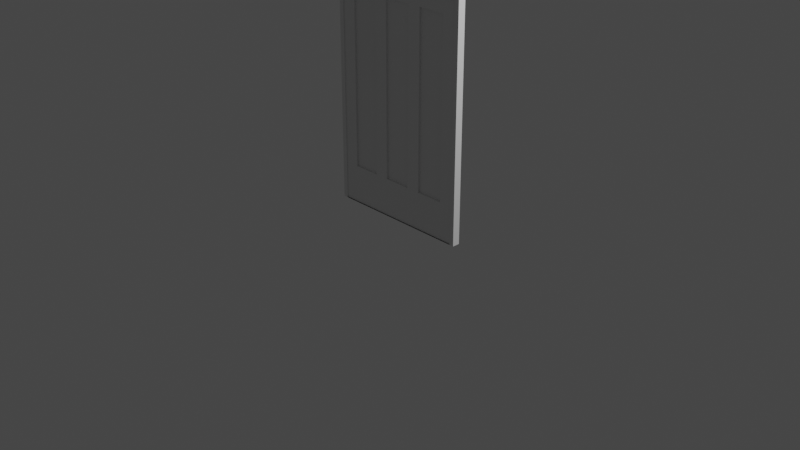 # Source: aufgabe05_johann_feser.blend  (saved by Blender 2.82.7; exported with 4.5.12 LTS)
import bpy
from mathutils import Matrix  # noqa: F401  (used for matrix-valued properties, if any)

bpy.ops.wm.read_factory_settings(use_empty=True)
scene = bpy.context.scene
scene.name = 'Scene'

# ---- collections
col_collection = bpy.data.collections.new('Collection'); scene.collection.children.link(col_collection)

# ---- materials (node trees are filled in below, after node groups)
mat_material = bpy.data.materials.new('Material')
mat_material.alpha_threshold = 0.0
mat_material.use_transparent_shadow = False
mat_material.line_color = (0.0, 0.0, 0.0, 1.0)

# ---- material node trees
mat_material.use_nodes = True; mat_material.node_tree.nodes.clear()
_N = mat_material.node_tree.nodes; _L = mat_material.node_tree.links
n0 = _N.new('ShaderNodeOutputMaterial'); n0.name = 'Material Output'; n0.location = (300, 300)
n1 = _N.new('ShaderNodeBsdfPrincipled'); n1.name = 'Principled BSDF'; n1.location = (10, 300)
n1.distribution = 'GGX'
n1.subsurface_method = 'BURLEY'
n1.inputs[2].default_value = 0.4
n1.inputs[3].default_value = 1.45
n1.inputs[27].default_value = (0.0, 0.0, 0.0, 1.0)
n1.inputs[28].default_value = 1.0
_L.new(n1.outputs[0], n0.inputs[0])
n0.is_active_output = True

# ---- world
world_world = bpy.data.worlds.new('World'); scene.world = world_world
world_world.use_nodes = True; world_world.node_tree.nodes.clear()
_N = world_world.node_tree.nodes; _L = world_world.node_tree.links
n0 = _N.new('ShaderNodeOutputWorld'); n0.name = 'World Output'; n0.location = (300, 300)
n1 = _N.new('ShaderNodeBackground'); n1.name = 'Background'; n1.location = (10, 300)
n1.inputs[0].default_value = (0.05088, 0.05088, 0.05088, 1.0)
_L.new(n1.outputs[0], n0.inputs[0])
n0.is_active_output = True
world_world.color = (0.05088, 0.05088, 0.05088)
world_world.use_sun_shadow = False
world_world.sun_shadow_jitter_overblur = 0.0

# ---- cameras
cam_camera = bpy.data.cameras.new('Camera')
cam_camera.clip_end = 100.0
cam_camera.ortho_scale = 7.314

# ---- lights
light_light = bpy.data.lights.new('Light', 'POINT')
light_light.transmission_factor = 0.0
light_light.energy = 1000.0
light_light.shadow_soft_size = 0.1
light_light.shadow_maximum_resolution = 0.006
light_light.use_absolute_resolution = True

# ---- meshes
me_cube = bpy.data.meshes.new('Cube')
me_cube.from_pydata([(0.8, 0.04, 2.5), (0.8, 0.04, 2.384e-07), (0.8, -0.04, 2.5), (0.8, -0.04, 2.384e-07), (-0.8, 0.04, 2.5), (-0.8, 0.04, 2.384e-07), (-0.8, -0.04, 2.5), (-0.8, -0.04, 2.384e-07), (0.75, 0.04, 2.384e-07), (0.75, -0.04, 2.5), (0.75, -0.04, 2.384e-07), (0.75, 0.04, 2.5), (-0.75, 0.04, 2.384e-07), (-0.75, -0.04, 2.5), (-0.75, -0.04, 2.384e-07), (-0.75, 0.04, 2.5), (0.8, 0.04, 2.4), (-0.8, -0.04, 2.4), (0.8, -0.04, 2.4), (-0.8, 0.04, 2.4), (0.75, 0.04, 2.4), (0.75, -0.04, 2.4), (-0.75, 0.04, 2.4), (-0.75, -0.04, 2.4), (-0.75, -0.03, 2.384e-07), (0.75, -0.03, 2.384e-07), (0.75, -0.03, 2.4), (-0.75, -0.03, 2.4), (0.75, 0.03, 2.4), (0.75, 0.03, 2.384e-07), (-0.75, 0.03, 2.384e-07), (-0.75, 0.03, 2.4), (-0.6, -0.04, 2.384e-07), (0.75, -0.04, 2.25), (-0.3, -0.04, 2.384e-07), (-0.15, -0.04, 2.384e-07), (-0.75, 0.04, 2.25), (0.15, -0.04, 2.384e-07), (0.3, -0.04, 2.384e-07), (-0.75, -0.03, 0.4), (0.6, -0.04, 2.384e-07), (-0.6, 0.04, 2.5), (-0.75, -0.04, 2.25), (-0.3, 0.04, 2.5), (-0.15, 0.04, 2.5), (0.75, -0.03, 2.25), (0.15, 0.04, 2.5), (0.3, 0.04, 2.5), (0.75, -0.03, 0.4), (0.6, 0.04, 2.5), (0.6, 0.04, 2.384e-07), (-0.8, -0.04, 0.4), (0.3, 0.04, 2.384e-07), (0.15, 0.04, 2.384e-07), (-0.75, -0.03, 2.25), (-0.15, 0.04, 2.384e-07), (-0.3, 0.04, 2.384e-07), (-0.8, -0.04, 2.25), (-0.6, 0.04, 2.384e-07), (0.6, -0.04, 2.5), (-0.75, -0.04, 0.4), (0.3, -0.04, 2.5), (0.15, -0.04, 2.5), (-0.6, -0.03, 0.4), (-0.15, -0.04, 2.5), (-0.3, -0.04, 2.5), (-0.3, -0.03, 0.4), (-0.6, -0.04, 2.5), (0.6, -0.04, 2.4), (-0.75, 0.04, 0.4), (0.3, -0.04, 2.4), (0.15, -0.04, 2.4), (-0.15, -0.03, 0.4), (-0.15, -0.04, 2.4), (-0.3, -0.04, 2.4), (0.15, -0.03, 0.4), (-0.6, -0.04, 2.4), (-0.6, 0.04, 2.4), (0.3, -0.03, 0.4), (-0.3, 0.04, 2.4), (-0.15, 0.04, 2.4), (0.6, -0.03, 0.4), (0.15, 0.04, 2.4), (0.3, 0.04, 2.4), (0.75, -0.04, 0.4), (0.6, 0.04, 2.4), (-0.6, -0.03, 2.384e-07), (0.6, 0.03, 0.4), (-0.3, -0.03, 2.384e-07), (-0.15, -0.03, 2.384e-07), (0.3, 0.03, 0.4), (0.15, -0.03, 2.384e-07), (0.3, -0.03, 2.384e-07), (0.75, 0.04, 0.4), (0.6, -0.03, 2.384e-07), (0.6, -0.03, 2.4), (-0.8, 0.04, 0.4), (0.3, -0.03, 2.4), (0.15, -0.03, 2.4), (0.15, 0.03, 0.4), (-0.15, -0.03, 2.4), (-0.3, -0.03, 2.4), (-0.15, 0.03, 0.4), (-0.6, -0.03, 2.4), (0.6, 0.03, 2.384e-07), (0.8, -0.04, 0.4), (0.3, 0.03, 2.384e-07), (0.15, 0.03, 2.384e-07), (-0.3, 0.03, 0.4), (-0.15, 0.03, 2.384e-07), (-0.3, 0.03, 2.384e-07), (-0.6, 0.03, 0.4), (-0.6, 0.03, 2.384e-07), (-0.6, 0.03, 2.4), (-0.75, 0.03, 0.4), (-0.3, 0.03, 2.4), (-0.15, 0.03, 2.4), (0.75, 0.03, 0.4), (0.15, 0.03, 2.4), (0.3, 0.03, 2.4), (0.8, 0.04, 0.4), (0.6, 0.03, 2.4), (0.75, 0.04, 2.25), (-0.8, 0.04, 2.25), (-0.6, -0.03, 2.25), (0.8, -0.04, 2.25), (-0.3, -0.03, 2.25), (-0.15, -0.03, 2.25), (0.15, -0.03, 2.25), (0.3, -0.03, 2.25), (0.8, 0.04, 2.25), (0.6, -0.03, 2.25), (0.6, 0.03, 2.25), (0.3, 0.03, 2.25), (0.15, 0.03, 2.25), (-0.15, 0.03, 2.25), (-0.3, 0.03, 2.25), (-0.6, 0.03, 2.25), (-0.75, 0.03, 2.25), (0.75, 0.03, 2.25), (-0.6, 0.01, 0.4), (-0.3, 0.01, 0.4), (-0.15, 0.01, 0.4), (0.15, 0.01, 0.4), (0.3, 0.01, 0.4), (0.6, 0.01, 0.4), (0.6, 0.01, 2.25), (0.3, 0.01, 2.25), (0.15, 0.01, 2.25), (-0.15, 0.01, 2.25), (-0.3, 0.01, 2.25), (-0.6, 0.01, 2.25), (0.15, -0.01, 0.4), (-0.15, -0.01, 0.4), (0.6, -0.01, 0.4), (0.3, -0.01, 0.4), (-0.3, -0.01, 0.4), (-0.6, -0.01, 0.4), (-0.6, -0.01, 2.25), (-0.3, -0.01, 2.25), (-0.15, -0.01, 2.25), (0.15, -0.01, 2.25), (0.3, -0.01, 2.25), (0.6, -0.01, 2.25)], [], [(15, 4, 6, 13), (23, 13, 6, 17), (17, 6, 4, 19), (8, 1, 3, 10), (16, 0, 2, 18), (20, 11, 0, 16), (85, 49, 11, 20), (50, 8, 10, 40), (18, 2, 9, 21), (0, 11, 9, 2), (5, 12, 14, 7), (19, 4, 15, 22), (76, 67, 13, 23), (41, 15, 13, 67), (33, 21, 26, 45), (123, 19, 22, 36), (125, 18, 21, 33), (58, 12, 30, 112), (122, 20, 16, 130), (130, 16, 18, 125), (57, 17, 19, 123), (42, 23, 17, 57), (124, 103, 27, 54), (40, 10, 25, 94), (76, 23, 27, 103), (60, 14, 24, 39), (132, 121, 28, 139), (93, 8, 29, 117), (36, 22, 31, 138), (85, 20, 28, 121), (22, 77, 113, 31), (126, 124, 158, 159), (80, 82, 118, 116), (79, 80, 116, 115), (48, 45, 131, 81), (137, 113, 115, 136), (82, 83, 119, 118), (109, 102, 99, 107), (68, 70, 97, 95), (138, 31, 113, 137), (78, 129, 128, 75), (135, 116, 118, 134), (136, 115, 116, 135), (127, 72, 153, 160), (133, 119, 121, 132), (134, 118, 119, 133), (72, 127, 126, 66), (71, 73, 100, 98), (21, 68, 95, 26), (110, 108, 102, 109), (38, 40, 94, 92), (70, 71, 98, 97), (23, 42, 54, 27), (74, 76, 103, 101), (73, 74, 101, 100), (20, 122, 139, 28), (32, 34, 88, 86), (14, 32, 86, 24), (10, 84, 48, 25), (35, 37, 91, 89), (34, 35, 89, 88), (5, 96, 69, 12), (128, 98, 100, 127), (37, 38, 92, 91), (106, 90, 87, 104), (131, 95, 97, 129), (45, 26, 95, 131), (107, 99, 90, 106), (50, 52, 106, 104), (129, 97, 98, 128), (3, 105, 84, 10), (126, 101, 103, 124), (127, 100, 101, 126), (8, 93, 120, 1), (53, 55, 109, 107), (8, 50, 104, 29), (91, 75, 72, 89), (49, 47, 61, 59), (52, 53, 107, 106), (1, 120, 105, 3), (56, 58, 112, 110), (55, 56, 110, 109), (7, 51, 96, 5), (46, 44, 64, 62), (11, 49, 59, 9), (94, 81, 78, 92), (68, 59, 61, 70), (47, 46, 62, 61), (14, 60, 51, 7), (43, 41, 67, 65), (44, 43, 65, 64), (86, 63, 39, 24), (71, 62, 64, 73), (21, 9, 59, 68), (25, 48, 81, 94), (52, 50, 40, 38), (70, 61, 62, 71), (42, 60, 39, 54), (74, 65, 67, 76), (73, 64, 65, 74), (104, 87, 117, 29), (58, 56, 34, 32), (12, 58, 32, 14), (122, 93, 117, 139), (55, 53, 37, 35), (56, 55, 35, 34), (12, 69, 114, 30), (77, 41, 43, 79), (53, 52, 38, 37), (92, 78, 75, 91), (83, 47, 49, 85), (22, 15, 41, 77), (112, 111, 108, 110), (80, 44, 46, 82), (79, 43, 44, 80), (30, 114, 111, 112), (83, 85, 121, 119), (82, 46, 47, 83), (88, 66, 63, 86), (89, 72, 66, 88), (77, 79, 115, 113), (131, 129, 162, 163), (99, 134, 133, 90), (134, 99, 143, 148), (108, 136, 135, 102), (111, 137, 151, 140), (114, 138, 137, 111), (137, 136, 150, 151), (69, 36, 138, 114), (87, 132, 139, 117), (63, 124, 54, 39), (60, 42, 57, 51), (51, 57, 123, 96), (120, 130, 125, 105), (93, 122, 130, 120), (105, 125, 33, 84), (96, 123, 36, 69), (84, 33, 45, 48), (144, 147, 146, 145), (142, 149, 148, 143), (140, 151, 150, 141), (99, 102, 142, 143), (90, 133, 147, 144), (136, 108, 141, 150), (135, 134, 148, 149), (108, 111, 140, 141), (102, 135, 149, 142), (87, 90, 144, 145), (132, 87, 145, 146), (133, 132, 146, 147), (154, 163, 162, 155), (156, 159, 158, 157), (152, 161, 160, 153), (66, 126, 159, 156), (128, 127, 160, 161), (78, 81, 154, 155), (81, 131, 163, 154), (124, 63, 157, 158), (72, 75, 152, 153), (129, 78, 155, 162), (63, 66, 156, 157), (75, 128, 161, 152)])
_uv = me_cube.uv_layers.new(name='UVMap')
_uv.uv.foreach_set('vector', [0.7514, 0.5, 0.875, 0.5, 0.875, 0.75, 0.7514, 0.75, 0.6115, 0.8764, 0.625, 0.8764, 0.625, 1.0, 0.6115, 1.0, 0.6115, 0.0, 0.625, 0.0, 0.625, 0.25, 0.6115, 0.25, 0.3721, 0.5, 0.375, 0.5, 0.375, 0.75, 0.3721, 0.75, 0.6115, 0.5, 0.625, 0.5, 0.625, 0.75, 0.6115, 0.75, 0.6115, 0.4971, 0.625, 0.4971, 0.625, 0.5, 0.6115, 0.5, 0.6115, 0.4848, 0.625, 0.4848, 0.625, 0.4971, 0.6115, 0.4971, 0.3598, 0.5, 0.3721, 0.5, 0.3721, 0.75, 0.3598, 0.75, 0.6115, 0.75, 0.625, 0.75, 0.625, 0.7529, 0.6115, 0.7529, 0.625, 0.5, 0.6279, 0.5, 0.6279, 0.75, 0.625, 0.75, 0.125, 0.5, 0.2486, 0.5, 0.2486, 0.75, 0.125, 0.75, 0.6115, 0.25, 0.625, 0.25, 0.625, 0.3736, 0.6115, 0.3736, 0.6115, 0.8641, 0.625, 0.8641, 0.625, 0.8764, 0.6115, 0.8764, 0.7391, 0.5, 0.7514, 0.5, 0.7514, 0.75, 0.7391, 0.75, 0.5988, 0.7529, 0.6115, 0.7529, 0.6115, 0.7529, 0.5988, 0.7529, 0.5988, 0.25, 0.6115, 0.25, 0.6115, 0.3736, 0.5988, 0.3736, 0.5988, 0.75, 0.6115, 0.75, 0.6115, 0.7529, 0.5988, 0.7529, 0.2609, 0.5, 0.2486, 0.5, 0.2486, 0.5, 0.2609, 0.5, 0.5988, 0.4971, 0.6115, 0.4971, 0.6115, 0.5, 0.5988, 0.5, 0.5988, 0.5, 0.6115, 0.5, 0.6115, 0.75, 0.5988, 0.75, 0.5988, 0.0, 0.6115, 0.0, 0.6115, 0.25, 0.5988, 0.25, 0.5988, 0.8764, 0.6115, 0.8764, 0.6115, 1.0, 0.5988, 1.0, 0.5988, 0.8641, 0.6115, 0.8641, 0.6115, 0.8764, 0.5988, 0.8764, 0.3598, 0.75, 0.3721, 0.75, 0.3721, 0.75, 0.3598, 0.75, 0.6115, 0.8641, 0.6115, 0.8764, 0.6115, 0.8764, 0.6115, 0.8641, 0.4325, 0.8764, 0.375, 0.8764, 0.375, 0.8764, 0.4325, 0.8764, 0.5988, 0.4848, 0.6115, 0.4848, 0.6115, 0.4971, 0.5988, 0.4971, 0.4325, 0.4971, 0.375, 0.4971, 0.375, 0.4971, 0.4325, 0.4971, 0.5988, 0.3736, 0.6115, 0.3736, 0.6115, 0.3736, 0.5988, 0.3736, 0.6115, 0.4848, 0.6115, 0.4971, 0.6115, 0.4971, 0.6115, 0.4848, 0.6115, 0.3736, 0.6115, 0.3859, 0.6115, 0.3859, 0.6115, 0.3736, 0.5988, 0.8394, 0.5988, 0.8641, 0.5988, 0.8641, 0.5988, 0.8394, 0.6115, 0.423, 0.6115, 0.4477, 0.6115, 0.4477, 0.6115, 0.423, 0.6115, 0.4106, 0.6115, 0.423, 0.6115, 0.423, 0.6115, 0.4106, 0.4325, 0.7529, 0.5988, 0.7529, 0.5988, 0.7652, 0.4325, 0.7652, 0.5988, 0.3859, 0.6115, 0.3859, 0.6115, 0.4106, 0.5988, 0.4106, 0.6115, 0.4477, 0.6115, 0.4601, 0.6115, 0.4601, 0.6115, 0.4477, 0.375, 0.423, 0.4325, 0.423, 0.4325, 0.4477, 0.375, 0.4477, 0.6115, 0.7652, 0.6115, 0.7899, 0.6115, 0.7899, 0.6115, 0.7652, 0.5988, 0.3736, 0.6115, 0.3736, 0.6115, 0.3859, 0.5988, 0.3859, 0.4325, 0.7899, 0.5988, 0.7899, 0.5988, 0.8023, 0.4325, 0.8023, 0.5988, 0.423, 0.6115, 0.423, 0.6115, 0.4477, 0.5988, 0.4477, 0.5988, 0.4106, 0.6115, 0.4106, 0.6115, 0.423, 0.5988, 0.423, 0.5988, 0.827, 0.4325, 0.827, 0.4325, 0.827, 0.5988, 0.827, 0.5988, 0.4601, 0.6115, 0.4601, 0.6115, 0.4848, 0.5988, 0.4848, 0.5988, 0.4477, 0.6115, 0.4477, 0.6115, 0.4601, 0.5988, 0.4601, 0.4325, 0.827, 0.5988, 0.827, 0.5988, 0.8394, 0.4325, 0.8394, 0.6115, 0.8023, 0.6115, 0.827, 0.6115, 0.827, 0.6115, 0.8023, 0.6115, 0.7529, 0.6115, 0.7652, 0.6115, 0.7652, 0.6115, 0.7529, 0.375, 0.4106, 0.4325, 0.4106, 0.4325, 0.423, 0.375, 0.423, 0.3351, 0.75, 0.3598, 0.75, 0.3598, 0.75, 0.3351, 0.75, 0.6115, 0.7899, 0.6115, 0.8023, 0.6115, 0.8023, 0.6115, 0.7899, 0.6115, 0.8764, 0.5988, 0.8764, 0.5988, 0.8764, 0.6115, 0.8764, 0.6115, 0.8394, 0.6115, 0.8641, 0.6115, 0.8641, 0.6115, 0.8394, 0.6115, 0.827, 0.6115, 0.8394, 0.6115, 0.8394, 0.6115, 0.827, 0.6115, 0.4971, 0.5988, 0.4971, 0.5988, 0.4971, 0.6115, 0.4971, 0.2609, 0.75, 0.2856, 0.75, 0.2856, 0.75, 0.2609, 0.75, 0.2486, 0.75, 0.2609, 0.75, 0.2609, 0.75, 0.2486, 0.75, 0.375, 0.7529, 0.4325, 0.7529, 0.4325, 0.7529, 0.375, 0.7529, 0.298, 0.75, 0.3227, 0.75, 0.3227, 0.75, 0.298, 0.75, 0.2856, 0.75, 0.298, 0.75, 0.298, 0.75, 0.2856, 0.75, 0.375, 0.25, 0.4325, 0.25, 0.4325, 0.3736, 0.375, 0.3736, 0.5988, 0.8023, 0.6115, 0.8023, 0.6115, 0.827, 0.5988, 0.827, 0.3227, 0.75, 0.3351, 0.75, 0.3351, 0.75, 0.3227, 0.75, 0.375, 0.4601, 0.4325, 0.4601, 0.4325, 0.4848, 0.375, 0.4848, 0.5988, 0.7652, 0.6115, 0.7652, 0.6115, 0.7899, 0.5988, 0.7899, 0.5988, 0.7529, 0.6115, 0.7529, 0.6115, 0.7652, 0.5988, 0.7652, 0.375, 0.4477, 0.4325, 0.4477, 0.4325, 0.4601, 0.375, 0.4601, 0.3598, 0.5, 0.3351, 0.5, 0.3351, 0.5, 0.3598, 0.5, 0.5988, 0.7899, 0.6115, 0.7899, 0.6115, 0.8023, 0.5988, 0.8023, 0.375, 0.75, 0.4325, 0.75, 0.4325, 0.7529, 0.375, 0.7529, 0.5988, 0.8394, 0.6115, 0.8394, 0.6115, 0.8641, 0.5988, 0.8641, 0.5988, 0.827, 0.6115, 0.827, 0.6115, 0.8394, 0.5988, 0.8394, 0.375, 0.4971, 0.4325, 0.4971, 0.4325, 0.5, 0.375, 0.5, 0.3227, 0.5, 0.298, 0.5, 0.298, 0.5, 0.3227, 0.5, 0.3721, 0.5, 0.3598, 0.5, 0.3598, 0.5, 0.3721, 0.5, 0.375, 0.8023, 0.4325, 0.8023, 0.4325, 0.827, 0.375, 0.827, 0.6402, 0.5, 0.6649, 0.5, 0.6649, 0.75, 0.6402, 0.75, 0.3351, 0.5, 0.3227, 0.5, 0.3227, 0.5, 0.3351, 0.5, 0.375, 0.5, 0.4325, 0.5, 0.4325, 0.75, 0.375, 0.75, 0.2856, 0.5, 0.2609, 0.5, 0.2609, 0.5, 0.2856, 0.5, 0.298, 0.5, 0.2856, 0.5, 0.2856, 0.5, 0.298, 0.5, 0.375, 0.0, 0.4325, 0.0, 0.4325, 0.25, 0.375, 0.25, 0.6773, 0.5, 0.702, 0.5, 0.702, 0.75, 0.6773, 0.75, 0.6279, 0.5, 0.6402, 0.5, 0.6402, 0.75, 0.6279, 0.75, 0.375, 0.7652, 0.4325, 0.7652, 0.4325, 0.7899, 0.375, 0.7899, 0.6115, 0.7652, 0.625, 0.7652, 0.625, 0.7899, 0.6115, 0.7899, 0.6649, 0.5, 0.6773, 0.5, 0.6773, 0.75, 0.6649, 0.75, 0.375, 0.8764, 0.4325, 0.8764, 0.4325, 1.0, 0.375, 1.0, 0.7144, 0.5, 0.7391, 0.5, 0.7391, 0.75, 0.7144, 0.75, 0.702, 0.5, 0.7144, 0.5, 0.7144, 0.75, 0.702, 0.75, 0.375, 0.8641, 0.4325, 0.8641, 0.4325, 0.8764, 0.375, 0.8764, 0.6115, 0.8023, 0.625, 0.8023, 0.625, 0.827, 0.6115, 0.827, 0.6115, 0.7529, 0.625, 0.7529, 0.625, 0.7652, 0.6115, 0.7652, 0.375, 0.7529, 0.4325, 0.7529, 0.4325, 0.7652, 0.375, 0.7652, 0.3351, 0.5, 0.3598, 0.5, 0.3598, 0.75, 0.3351, 0.75, 0.6115, 0.7899, 0.625, 0.7899, 0.625, 0.8023, 0.6115, 0.8023, 0.5988, 0.8764, 0.4325, 0.8764, 0.4325, 0.8764, 0.5988, 0.8764, 0.6115, 0.8394, 0.625, 0.8394, 0.625, 0.8641, 0.6115, 0.8641, 0.6115, 0.827, 0.625, 0.827, 0.625, 0.8394, 0.6115, 0.8394, 0.375, 0.4848, 0.4325, 0.4848, 0.4325, 0.4971, 0.375, 0.4971, 0.2609, 0.5, 0.2856, 0.5, 0.2856, 0.75, 0.2609, 0.75, 0.2486, 0.5, 0.2609, 0.5, 0.2609, 0.75, 0.2486, 0.75, 0.5988, 0.4971, 0.4325, 0.4971, 0.4325, 0.4971, 0.5988, 0.4971, 0.298, 0.5, 0.3227, 0.5, 0.3227, 0.75, 0.298, 0.75, 0.2856, 0.5, 0.298, 0.5, 0.298, 0.75, 0.2856, 0.75, 0.375, 0.3736, 0.4325, 0.3736, 0.4325, 0.3736, 0.375, 0.3736, 0.6115, 0.3859, 0.625, 0.3859, 0.625, 0.4106, 0.6115, 0.4106, 0.3227, 0.5, 0.3351, 0.5, 0.3351, 0.75, 0.3227, 0.75, 0.375, 0.7899, 0.4325, 0.7899, 0.4325, 0.8023, 0.375, 0.8023, 0.6115, 0.4601, 0.625, 0.4601, 0.625, 0.4848, 0.6115, 0.4848, 0.6115, 0.3736, 0.625, 0.3736, 0.625, 0.3859, 0.6115, 0.3859, 0.375, 0.3859, 0.4325, 0.3859, 0.4325, 0.4106, 0.375, 0.4106, 0.6115, 0.423, 0.625, 0.423, 0.625, 0.4477, 0.6115, 0.4477, 0.6115, 0.4106, 0.625, 0.4106, 0.625, 0.423, 0.6115, 0.423, 0.375, 0.3736, 0.4325, 0.3736, 0.4325, 0.3859, 0.375, 0.3859, 0.6115, 0.4601, 0.6115, 0.4848, 0.6115, 0.4848, 0.6115, 0.4601, 0.6115, 0.4477, 0.625, 0.4477, 0.625, 0.4601, 0.6115, 0.4601, 0.375, 0.8394, 0.4325, 0.8394, 0.4325, 0.8641, 0.375, 0.8641, 0.375, 0.827, 0.4325, 0.827, 0.4325, 0.8394, 0.375, 0.8394, 0.6115, 0.3859, 0.6115, 0.4106, 0.6115, 0.4106, 0.6115, 0.3859, 0.5988, 0.7652, 0.5988, 0.7899, 0.5988, 0.7899, 0.5988, 0.7652, 0.4325, 0.4477, 0.5988, 0.4477, 0.5988, 0.4601, 0.4325, 0.4601, 0.5988, 0.4477, 0.4325, 0.4477, 0.4325, 0.4477, 0.5988, 0.4477, 0.4325, 0.4106, 0.5988, 0.4106, 0.5988, 0.423, 0.4325, 0.423, 0.4325, 0.3859, 0.5988, 0.3859, 0.5988, 0.3859, 0.4325, 0.3859, 0.4325, 0.3736, 0.5988, 0.3736, 0.5988, 0.3859, 0.4325, 0.3859, 0.5988, 0.3859, 0.5988, 0.4106, 0.5988, 0.4106, 0.5988, 0.3859, 0.4325, 0.3736, 0.5988, 0.3736, 0.5988, 0.3736, 0.4325, 0.3736, 0.4325, 0.4848, 0.5988, 0.4848, 0.5988, 0.4971, 0.4325, 0.4971, 0.4325, 0.8641, 0.5988, 0.8641, 0.5988, 0.8764, 0.4325, 0.8764, 0.4325, 0.8764, 0.5988, 0.8764, 0.5988, 1.0, 0.4325, 1.0, 0.4325, 0.0, 0.5988, 0.0, 0.5988, 0.25, 0.4325, 0.25, 0.4325, 0.5, 0.5988, 0.5, 0.5988, 0.75, 0.4325, 0.75, 0.4325, 0.4971, 0.5988, 0.4971, 0.5988, 0.5, 0.4325, 0.5, 0.4325, 0.75, 0.5988, 0.75, 0.5988, 0.7529, 0.4325, 0.7529, 0.4325, 0.25, 0.5988, 0.25, 0.5988, 0.3736, 0.4325, 0.3736, 0.4325, 0.7529, 0.5988, 0.7529, 0.5988, 0.7529, 0.4325, 0.7529, 0.4325, 0.4601, 0.5988, 0.4601, 0.5988, 0.4848, 0.4325, 0.4848, 0.4325, 0.423, 0.5988, 0.423, 0.5988, 0.4477, 0.4325, 0.4477, 0.4325, 0.3859, 0.5988, 0.3859, 0.5988, 0.4106, 0.4325, 0.4106, 0.4325, 0.4477, 0.4325, 0.423, 0.4325, 0.423, 0.4325, 0.4477, 0.4325, 0.4601, 0.5988, 0.4601, 0.5988, 0.4601, 0.4325, 0.4601, 0.5988, 0.4106, 0.4325, 0.4106, 0.4325, 0.4106, 0.5988, 0.4106, 0.5988, 0.423, 0.5988, 0.4477, 0.5988, 0.4477, 0.5988, 0.423, 0.4325, 0.4106, 0.4325, 0.3859, 0.4325, 0.3859, 0.4325, 0.4106, 0.4325, 0.423, 0.5988, 0.423, 0.5988, 0.423, 0.4325, 0.423, 0.4325, 0.4848, 0.4325, 0.4601, 0.4325, 0.4601, 0.4325, 0.4848, 0.5988, 0.4848, 0.4325, 0.4848, 0.4325, 0.4848, 0.5988, 0.4848, 0.5988, 0.4601, 0.5988, 0.4848, 0.5988, 0.4848, 0.5988, 0.4601, 0.4325, 0.7652, 0.5988, 0.7652, 0.5988, 0.7899, 0.4325, 0.7899, 0.4325, 0.8394, 0.5988, 0.8394, 0.5988, 0.8641, 0.4325, 0.8641, 0.4325, 0.8023, 0.5988, 0.8023, 0.5988, 0.827, 0.4325, 0.827, 0.4325, 0.8394, 0.5988, 0.8394, 0.5988, 0.8394, 0.4325, 0.8394, 0.5988, 0.8023, 0.5988, 0.827, 0.5988, 0.827, 0.5988, 0.8023, 0.4325, 0.7899, 0.4325, 0.7652, 0.4325, 0.7652, 0.4325, 0.7899, 0.4325, 0.7652, 0.5988, 0.7652, 0.5988, 0.7652, 0.4325, 0.7652, 0.5988, 0.8641, 0.4325, 0.8641, 0.4325, 0.8641, 0.5988, 0.8641, 0.4325, 0.827, 0.4325, 0.8023, 0.4325, 0.8023, 0.4325, 0.827, 0.5988, 0.7899, 0.4325, 0.7899, 0.4325, 0.7899, 0.5988, 0.7899, 0.4325, 0.8641, 0.4325, 0.8394, 0.4325, 0.8394, 0.4325, 0.8641, 0.4325, 0.8023, 0.5988, 0.8023, 0.5988, 0.8023, 0.4325, 0.8023])
me_cube.materials.append(mat_material)
me_cube.use_remesh_preserve_volume = False
me_cube.use_remesh_preserve_attributes = False
me_cube.use_mirror_vertex_groups = False
me_cube.update()

# ---- objects
ob_cube = bpy.data.objects.new('Cube', me_cube)
ob_light = bpy.data.objects.new('Light', light_light)
ob_camera = bpy.data.objects.new('Camera', cam_camera)

# ---- transforms, parenting, visibility, modifiers, constraints
ob_cube.location = (0.0, 0.0, 0.0)
ob_cube.lock_rotations_4d = False
ob_cube.empty_display_type = 'ARROWS'
ob_cube.lineart.crease_threshold = 0.0
ob_light.location = (4.076, 1.005, 5.904)
ob_light.rotation_euler = (0.6503, 0.05522, 1.866)
ob_light.lock_rotations_4d = False
ob_light.empty_display_type = 'ARROWS'
ob_light.color = (0.0, 0.0, 0.0, 0.0)
ob_light.lineart.crease_threshold = 0.0
ob_camera.location = (7.359, -6.926, 4.958)
ob_camera.rotation_euler = (1.109, 0.0, 0.8149)
ob_camera.lock_rotations_4d = False
ob_camera.empty_display_type = 'ARROWS'
ob_camera.color = (0.0, 0.0, 0.0, 0.0)
ob_camera.display_type = 'WIRE'
ob_camera.lineart.crease_threshold = 0.0

# ---- collection membership
col_collection.objects.link(ob_cube)
col_collection.objects.link(ob_light)
col_collection.objects.link(ob_camera)

# ---- scene / render settings (as saved in the file)
scene.camera = ob_camera
scene.frame_start = 1; scene.frame_end = 250; scene.frame_set(1)
scene.render.engine = 'BLENDER_EEVEE_NEXT'
scene.cycles.use_denoising = False
scene.cycles.samples = 128
scene.cycles.sampling_pattern = 'TABULATED_SOBOL'
scene.cycles.use_adaptive_sampling = False
scene.cycles.use_light_tree = False
scene.view_settings.view_transform = 'Filmic'
bpy.context.view_layer.update()

